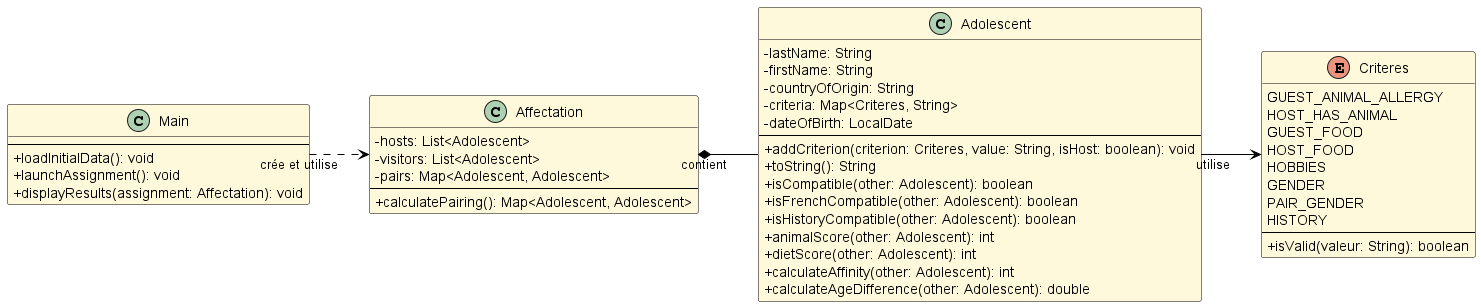

The diagram above was rendered by PlantUML. Its source (embedded in the PNG):
@startuml SAE_UML_Version2
skinparam backgroundColor #FFFFFF
skinparam classBackgroundColor #FFF9DB
skinparam classBorderColor #000000
skinparam classFontColor #000000
skinparam classFontSize 16
skinparam classFontStyle bold
skinparam classAttributeFontColor #000000
skinparam classAttributeFontSize 14
skinparam classAttributeFontStyle normal
skinparam classStereotypeFontColor #000000
skinparam classStereotypeFontSize 12
skinparam classStereotypeFontStyle italic
skinparam shadowing false
skinparam ArrowColor #000000
skinparam ArrowFontColor #000000
skinparam interfaceBackgroundColor #FFF9DB
skinparam interfaceBorderColor #000000
skinparam interfaceFontColor #000000
skinparam interfaceFontSize 16
skinparam interfaceFontStyle bold
skinparam interfaceStereotypeFontColor #000000
skinparam interfaceStereotypeFontSize 12
skinparam interfaceStereotypeFontStyle italic
skinparam linetype ortho
skinparam classAttributeIconSize 0


left to right direction

together {
  class Adolescent {
    - lastName: String
    - firstName: String
    - countryOfOrigin: String
    - criteria: Map<Criteres, String>
    - dateOfBirth: LocalDate
    --
    + addCriterion(criterion: Criteres, value: String, isHost: boolean): void
    + toString(): String
    + isCompatible(other: Adolescent): boolean
    + isFrenchCompatible(other: Adolescent): boolean
    + isHistoryCompatible(other: Adolescent): boolean
    + animalScore(other: Adolescent): int
    + dietScore(other: Adolescent): int
    + calculateAffinity(other: Adolescent): int
    + calculateAgeDifference(other: Adolescent): double
  }

  enum Criteres {
    GUEST_ANIMAL_ALLERGY
    HOST_HAS_ANIMAL
    GUEST_FOOD
    HOST_FOOD
    HOBBIES
    GENDER
    PAIR_GENDER
    HISTORY
    --
    + isValid(valeur: String): boolean
  }
}

together {
  class Affectation {
    - hosts: List<Adolescent>
    - visitors: List<Adolescent>
    - pairs: Map<Adolescent, Adolescent>
    --
    + calculatePairing(): Map<Adolescent, Adolescent>
  }

  class Main {
    --
    + loadInitialData(): void
    + launchAssignment(): void
    + displayResults(assignment: Affectation): void
  }
}

Adolescent --> Criteres : utilise
Affectation *-- Adolescent : contient
Main ..> Affectation : crée et utilise

@enduml